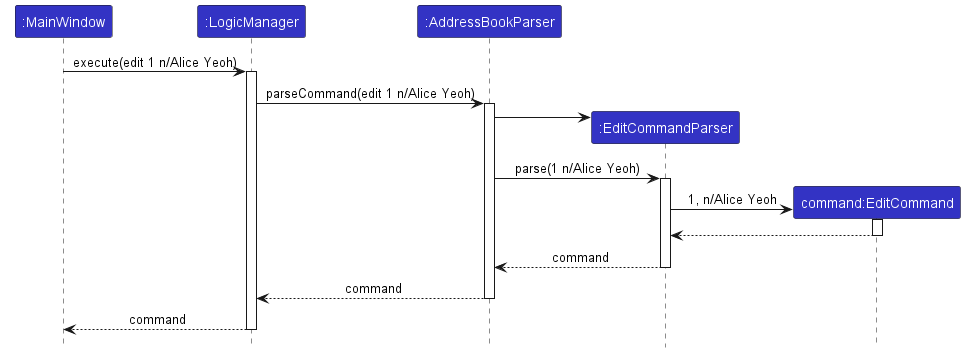

The diagram above was rendered by PlantUML. Its source (embedded in the PNG):
@startuml
!include ../style.puml
skinparam ArrowFontStyle plain

Participant ":MainWindow" as main LOGIC_COLOR
Participant ":LogicManager" as logic LOGIC_COLOR
Participant ":AddressBookParser" as abp LOGIC_COLOR
Participant ":EditCommandParser" as ecp LOGIC_COLOR
Participant "command:EditCommand" as ec LOGIC_COLOR

main -> logic : execute(edit 1 n/Alice Yeoh)
activate logic
logic -> abp ++: parseCommand(edit 1 n/Alice Yeoh)
create ecp
abp -> ecp
abp -> ecp ++: parse(1 n/Alice Yeoh)
create ec
ecp -> ec ++: 1, n/Alice Yeoh
ec --> ecp --
ecp --> abp --: command
abp --> logic --: command
logic --> main --: command

@enduml